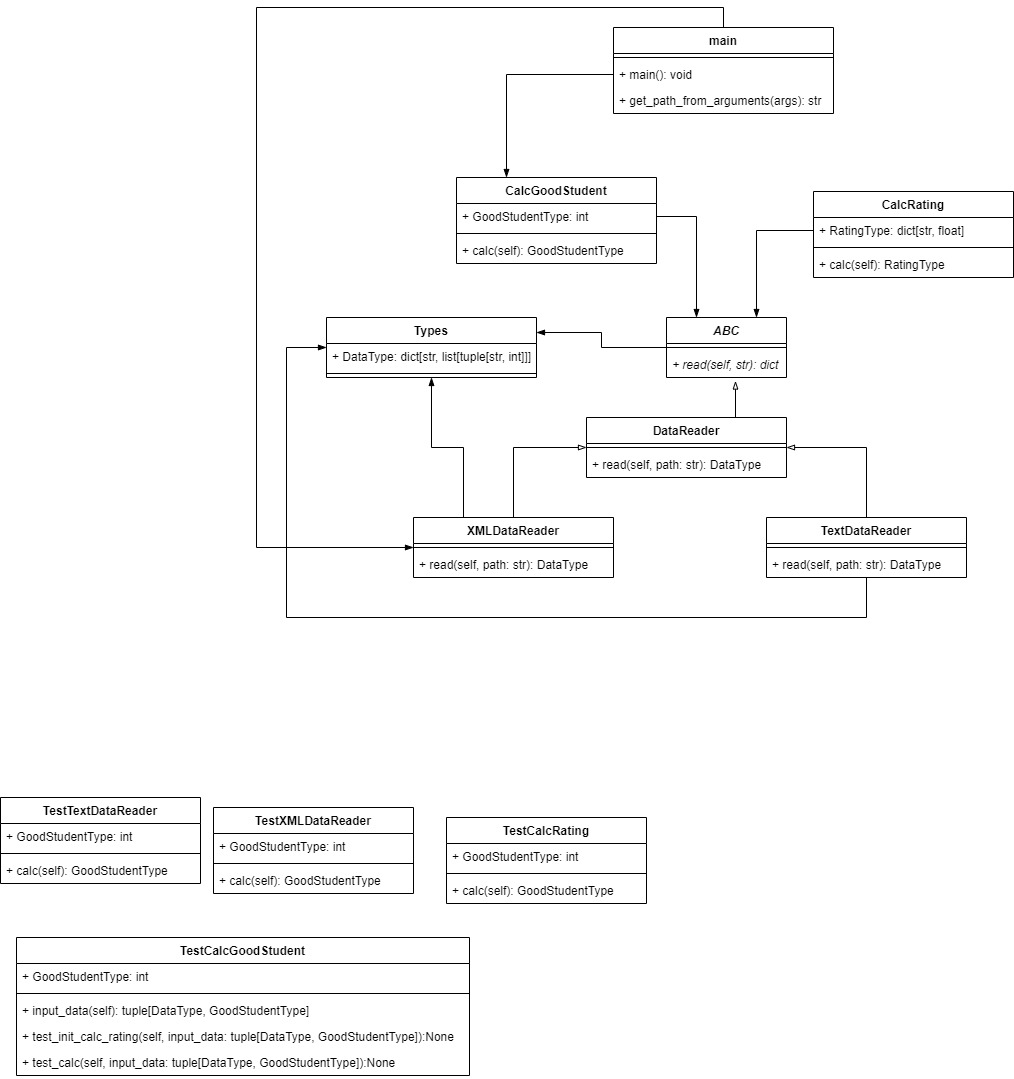

The diagram above was exported from draw.io. Its source (the exported page's mxGraphModel, read from the mxfile embedded in the PNG):
<mxGraphModel dx="749" dy="1788" grid="1" gridSize="10" guides="1" tooltips="1" connect="1" arrows="1" fold="1" page="1" pageScale="1" pageWidth="827" pageHeight="1169" math="0" shadow="0">
  <root>
    <mxCell id="0" />
    <mxCell id="1" parent="0" />
    <mxCell id="77" style="edgeStyle=orthogonalEdgeStyle;rounded=0;orthogonalLoop=1;jettySize=auto;html=1;endArrow=blockThin;endFill=1;" edge="1" parent="1" source="2" target="36">
      <mxGeometry relative="1" as="geometry">
        <Array as="points">
          <mxPoint x="737" y="-10" />
          <mxPoint x="270" y="-10" />
          <mxPoint x="270" y="530" />
        </Array>
      </mxGeometry>
    </mxCell>
    <mxCell id="2" value="main" style="swimlane;fontStyle=1;align=center;verticalAlign=top;childLayout=stackLayout;horizontal=1;startSize=26;horizontalStack=0;resizeParent=1;resizeParentMax=0;resizeLast=0;collapsible=1;marginBottom=0;" vertex="1" parent="1">
      <mxGeometry x="627" y="10" width="220" height="86" as="geometry" />
    </mxCell>
    <mxCell id="4" value="" style="line;strokeWidth=1;fillColor=none;align=left;verticalAlign=middle;spacingTop=-1;spacingLeft=3;spacingRight=3;rotatable=0;labelPosition=right;points=[];portConstraint=eastwest;" vertex="1" parent="2">
      <mxGeometry y="26" width="220" height="8" as="geometry" />
    </mxCell>
    <mxCell id="5" value="+ main(): void" style="text;strokeColor=none;fillColor=none;align=left;verticalAlign=top;spacingLeft=4;spacingRight=4;overflow=hidden;rotatable=0;points=[[0,0.5],[1,0.5]];portConstraint=eastwest;" vertex="1" parent="2">
      <mxGeometry y="34" width="220" height="26" as="geometry" />
    </mxCell>
    <mxCell id="6" value="+ get_path_from_arguments(args): str" style="text;strokeColor=none;fillColor=none;align=left;verticalAlign=top;spacingLeft=4;spacingRight=4;overflow=hidden;rotatable=0;points=[[0,0.5],[1,0.5]];portConstraint=eastwest;" vertex="1" parent="2">
      <mxGeometry y="60" width="220" height="26" as="geometry" />
    </mxCell>
    <mxCell id="8" value="CalcGoodStudent" style="swimlane;fontStyle=1;align=center;verticalAlign=top;childLayout=stackLayout;horizontal=1;startSize=26;horizontalStack=0;resizeParent=1;resizeParentMax=0;resizeLast=0;collapsible=1;marginBottom=0;" vertex="1" parent="1">
      <mxGeometry x="470" y="160" width="200" height="86" as="geometry" />
    </mxCell>
    <mxCell id="9" value="+ GoodStudentType: int" style="text;strokeColor=none;fillColor=none;align=left;verticalAlign=top;spacingLeft=4;spacingRight=4;overflow=hidden;rotatable=0;points=[[0,0.5],[1,0.5]];portConstraint=eastwest;" vertex="1" parent="8">
      <mxGeometry y="26" width="200" height="26" as="geometry" />
    </mxCell>
    <mxCell id="10" value="" style="line;strokeWidth=1;fillColor=none;align=left;verticalAlign=middle;spacingTop=-1;spacingLeft=3;spacingRight=3;rotatable=0;labelPosition=right;points=[];portConstraint=eastwest;" vertex="1" parent="8">
      <mxGeometry y="52" width="200" height="8" as="geometry" />
    </mxCell>
    <mxCell id="11" value="+ calc(self): GoodStudentType" style="text;strokeColor=none;fillColor=none;align=left;verticalAlign=top;spacingLeft=4;spacingRight=4;overflow=hidden;rotatable=0;points=[[0,0.5],[1,0.5]];portConstraint=eastwest;" vertex="1" parent="8">
      <mxGeometry y="60" width="200" height="26" as="geometry" />
    </mxCell>
    <mxCell id="12" value="CalcRating" style="swimlane;fontStyle=1;align=center;verticalAlign=top;childLayout=stackLayout;horizontal=1;startSize=26;horizontalStack=0;resizeParent=1;resizeParentMax=0;resizeLast=0;collapsible=1;marginBottom=0;" vertex="1" parent="1">
      <mxGeometry x="827" y="174" width="200" height="86" as="geometry" />
    </mxCell>
    <mxCell id="13" value="+ RatingType: dict[str, float]" style="text;strokeColor=none;fillColor=none;align=left;verticalAlign=top;spacingLeft=4;spacingRight=4;overflow=hidden;rotatable=0;points=[[0,0.5],[1,0.5]];portConstraint=eastwest;" vertex="1" parent="12">
      <mxGeometry y="26" width="200" height="26" as="geometry" />
    </mxCell>
    <mxCell id="14" value="" style="line;strokeWidth=1;fillColor=none;align=left;verticalAlign=middle;spacingTop=-1;spacingLeft=3;spacingRight=3;rotatable=0;labelPosition=right;points=[];portConstraint=eastwest;" vertex="1" parent="12">
      <mxGeometry y="52" width="200" height="8" as="geometry" />
    </mxCell>
    <mxCell id="15" value="+ calc(self): RatingType" style="text;strokeColor=none;fillColor=none;align=left;verticalAlign=top;spacingLeft=4;spacingRight=4;overflow=hidden;rotatable=0;points=[[0,0.5],[1,0.5]];portConstraint=eastwest;" vertex="1" parent="12">
      <mxGeometry y="60" width="200" height="26" as="geometry" />
    </mxCell>
    <mxCell id="68" style="edgeStyle=orthogonalEdgeStyle;rounded=0;orthogonalLoop=1;jettySize=auto;html=1;exitX=0.75;exitY=0;exitDx=0;exitDy=0;entryX=0.575;entryY=1.135;entryDx=0;entryDy=0;entryPerimeter=0;endArrow=blockThin;endFill=0;" edge="1" parent="1" source="16" target="24">
      <mxGeometry relative="1" as="geometry" />
    </mxCell>
    <mxCell id="16" value="DataReader" style="swimlane;fontStyle=1;align=center;verticalAlign=top;childLayout=stackLayout;horizontal=1;startSize=26;horizontalStack=0;resizeParent=1;resizeParentMax=0;resizeLast=0;collapsible=1;marginBottom=0;" vertex="1" parent="1">
      <mxGeometry x="600" y="400" width="200" height="60" as="geometry" />
    </mxCell>
    <mxCell id="18" value="" style="line;strokeWidth=1;fillColor=none;align=left;verticalAlign=middle;spacingTop=-1;spacingLeft=3;spacingRight=3;rotatable=0;labelPosition=right;points=[];portConstraint=eastwest;" vertex="1" parent="16">
      <mxGeometry y="26" width="200" height="8" as="geometry" />
    </mxCell>
    <mxCell id="19" value="+ read(self, path: str): DataType" style="text;strokeColor=none;fillColor=none;align=left;verticalAlign=top;spacingLeft=4;spacingRight=4;overflow=hidden;rotatable=0;points=[[0,0.5],[1,0.5]];portConstraint=eastwest;" vertex="1" parent="16">
      <mxGeometry y="34" width="200" height="26" as="geometry" />
    </mxCell>
    <mxCell id="71" style="edgeStyle=orthogonalEdgeStyle;rounded=0;orthogonalLoop=1;jettySize=auto;html=1;entryX=1;entryY=0.25;entryDx=0;entryDy=0;endArrow=blockThin;endFill=1;" edge="1" parent="1" source="21" target="63">
      <mxGeometry relative="1" as="geometry" />
    </mxCell>
    <mxCell id="21" value="ABC" style="swimlane;fontStyle=3;align=center;verticalAlign=top;childLayout=stackLayout;horizontal=1;startSize=26;horizontalStack=0;resizeParent=1;resizeParentMax=0;resizeLast=0;collapsible=1;marginBottom=0;" vertex="1" parent="1">
      <mxGeometry x="680" y="300" width="120" height="60" as="geometry" />
    </mxCell>
    <mxCell id="23" value="" style="line;strokeWidth=1;fillColor=none;align=left;verticalAlign=middle;spacingTop=-1;spacingLeft=3;spacingRight=3;rotatable=0;labelPosition=right;points=[];portConstraint=eastwest;" vertex="1" parent="21">
      <mxGeometry y="26" width="120" height="8" as="geometry" />
    </mxCell>
    <mxCell id="24" value="+ read(self, str): dict" style="text;strokeColor=none;fillColor=none;align=left;verticalAlign=top;spacingLeft=4;spacingRight=4;overflow=hidden;rotatable=0;points=[[0,0.5],[1,0.5]];portConstraint=eastwest;fontStyle=2" vertex="1" parent="21">
      <mxGeometry y="34" width="120" height="26" as="geometry" />
    </mxCell>
    <mxCell id="69" style="edgeStyle=orthogonalEdgeStyle;rounded=0;orthogonalLoop=1;jettySize=auto;html=1;exitX=0.5;exitY=0;exitDx=0;exitDy=0;entryX=1;entryY=0.5;entryDx=0;entryDy=0;endArrow=blockThin;endFill=0;" edge="1" parent="1" source="28" target="16">
      <mxGeometry relative="1" as="geometry" />
    </mxCell>
    <mxCell id="73" style="edgeStyle=orthogonalEdgeStyle;rounded=0;orthogonalLoop=1;jettySize=auto;html=1;endArrow=blockThin;endFill=1;" edge="1" parent="1" source="28" target="63">
      <mxGeometry relative="1" as="geometry">
        <Array as="points">
          <mxPoint x="880" y="600" />
          <mxPoint x="300" y="600" />
          <mxPoint x="300" y="330" />
        </Array>
      </mxGeometry>
    </mxCell>
    <mxCell id="28" value="TextDataReader" style="swimlane;fontStyle=1;align=center;verticalAlign=top;childLayout=stackLayout;horizontal=1;startSize=26;horizontalStack=0;resizeParent=1;resizeParentMax=0;resizeLast=0;collapsible=1;marginBottom=0;" vertex="1" parent="1">
      <mxGeometry x="780" y="500" width="200" height="60" as="geometry" />
    </mxCell>
    <mxCell id="30" value="" style="line;strokeWidth=1;fillColor=none;align=left;verticalAlign=middle;spacingTop=-1;spacingLeft=3;spacingRight=3;rotatable=0;labelPosition=right;points=[];portConstraint=eastwest;" vertex="1" parent="28">
      <mxGeometry y="26" width="200" height="8" as="geometry" />
    </mxCell>
    <mxCell id="31" value="+ read(self, path: str): DataType" style="text;strokeColor=none;fillColor=none;align=left;verticalAlign=top;spacingLeft=4;spacingRight=4;overflow=hidden;rotatable=0;points=[[0,0.5],[1,0.5]];portConstraint=eastwest;" vertex="1" parent="28">
      <mxGeometry y="34" width="200" height="26" as="geometry" />
    </mxCell>
    <mxCell id="70" style="edgeStyle=orthogonalEdgeStyle;rounded=0;orthogonalLoop=1;jettySize=auto;html=1;exitX=0.5;exitY=0;exitDx=0;exitDy=0;endArrow=blockThin;endFill=0;" edge="1" parent="1" source="36" target="18">
      <mxGeometry relative="1" as="geometry" />
    </mxCell>
    <mxCell id="72" style="edgeStyle=orthogonalEdgeStyle;rounded=0;orthogonalLoop=1;jettySize=auto;html=1;exitX=0.25;exitY=0;exitDx=0;exitDy=0;endArrow=blockThin;endFill=1;" edge="1" parent="1" source="36" target="63">
      <mxGeometry relative="1" as="geometry" />
    </mxCell>
    <mxCell id="36" value="XMLDataReader" style="swimlane;fontStyle=1;align=center;verticalAlign=top;childLayout=stackLayout;horizontal=1;startSize=26;horizontalStack=0;resizeParent=1;resizeParentMax=0;resizeLast=0;collapsible=1;marginBottom=0;" vertex="1" parent="1">
      <mxGeometry x="427" y="500" width="200" height="60" as="geometry" />
    </mxCell>
    <mxCell id="37" value="" style="line;strokeWidth=1;fillColor=none;align=left;verticalAlign=middle;spacingTop=-1;spacingLeft=3;spacingRight=3;rotatable=0;labelPosition=right;points=[];portConstraint=eastwest;" vertex="1" parent="36">
      <mxGeometry y="26" width="200" height="8" as="geometry" />
    </mxCell>
    <mxCell id="38" value="+ read(self, path: str): DataType" style="text;strokeColor=none;fillColor=none;align=left;verticalAlign=top;spacingLeft=4;spacingRight=4;overflow=hidden;rotatable=0;points=[[0,0.5],[1,0.5]];portConstraint=eastwest;" vertex="1" parent="36">
      <mxGeometry y="34" width="200" height="26" as="geometry" />
    </mxCell>
    <mxCell id="39" value="TestCalcRating" style="swimlane;fontStyle=1;align=center;verticalAlign=top;childLayout=stackLayout;horizontal=1;startSize=26;horizontalStack=0;resizeParent=1;resizeParentMax=0;resizeLast=0;collapsible=1;marginBottom=0;" vertex="1" parent="1">
      <mxGeometry x="460" y="800" width="200" height="86" as="geometry" />
    </mxCell>
    <mxCell id="40" value="+ GoodStudentType: int" style="text;strokeColor=none;fillColor=none;align=left;verticalAlign=top;spacingLeft=4;spacingRight=4;overflow=hidden;rotatable=0;points=[[0,0.5],[1,0.5]];portConstraint=eastwest;" vertex="1" parent="39">
      <mxGeometry y="26" width="200" height="26" as="geometry" />
    </mxCell>
    <mxCell id="41" value="" style="line;strokeWidth=1;fillColor=none;align=left;verticalAlign=middle;spacingTop=-1;spacingLeft=3;spacingRight=3;rotatable=0;labelPosition=right;points=[];portConstraint=eastwest;" vertex="1" parent="39">
      <mxGeometry y="52" width="200" height="8" as="geometry" />
    </mxCell>
    <mxCell id="42" value="+ calc(self): GoodStudentType" style="text;strokeColor=none;fillColor=none;align=left;verticalAlign=top;spacingLeft=4;spacingRight=4;overflow=hidden;rotatable=0;points=[[0,0.5],[1,0.5]];portConstraint=eastwest;" vertex="1" parent="39">
      <mxGeometry y="60" width="200" height="26" as="geometry" />
    </mxCell>
    <mxCell id="43" value="TestCalcGoodStudent" style="swimlane;fontStyle=1;align=center;verticalAlign=top;childLayout=stackLayout;horizontal=1;startSize=26;horizontalStack=0;resizeParent=1;resizeParentMax=0;resizeLast=0;collapsible=1;marginBottom=0;" vertex="1" parent="1">
      <mxGeometry x="30" y="920" width="453" height="138" as="geometry" />
    </mxCell>
    <mxCell id="44" value="+ GoodStudentType: int" style="text;strokeColor=none;fillColor=none;align=left;verticalAlign=top;spacingLeft=4;spacingRight=4;overflow=hidden;rotatable=0;points=[[0,0.5],[1,0.5]];portConstraint=eastwest;" vertex="1" parent="43">
      <mxGeometry y="26" width="453" height="26" as="geometry" />
    </mxCell>
    <mxCell id="45" value="" style="line;strokeWidth=1;fillColor=none;align=left;verticalAlign=middle;spacingTop=-1;spacingLeft=3;spacingRight=3;rotatable=0;labelPosition=right;points=[];portConstraint=eastwest;" vertex="1" parent="43">
      <mxGeometry y="52" width="453" height="8" as="geometry" />
    </mxCell>
    <mxCell id="46" value="+ input_data(self): tuple[DataType, GoodStudentType]" style="text;strokeColor=none;fillColor=none;align=left;verticalAlign=top;spacingLeft=4;spacingRight=4;overflow=hidden;rotatable=0;points=[[0,0.5],[1,0.5]];portConstraint=eastwest;" vertex="1" parent="43">
      <mxGeometry y="60" width="453" height="26" as="geometry" />
    </mxCell>
    <mxCell id="66" value="+ test_init_calc_rating(self, input_data: tuple[DataType, GoodStudentType]):None" style="text;strokeColor=none;fillColor=none;align=left;verticalAlign=top;spacingLeft=4;spacingRight=4;overflow=hidden;rotatable=0;points=[[0,0.5],[1,0.5]];portConstraint=eastwest;" vertex="1" parent="43">
      <mxGeometry y="86" width="453" height="26" as="geometry" />
    </mxCell>
    <mxCell id="67" value="+ test_calc(self, input_data: tuple[DataType, GoodStudentType]):None" style="text;strokeColor=none;fillColor=none;align=left;verticalAlign=top;spacingLeft=4;spacingRight=4;overflow=hidden;rotatable=0;points=[[0,0.5],[1,0.5]];portConstraint=eastwest;" vertex="1" parent="43">
      <mxGeometry y="112" width="453" height="26" as="geometry" />
    </mxCell>
    <mxCell id="47" value="TestTextDataReader" style="swimlane;fontStyle=1;align=center;verticalAlign=top;childLayout=stackLayout;horizontal=1;startSize=26;horizontalStack=0;resizeParent=1;resizeParentMax=0;resizeLast=0;collapsible=1;marginBottom=0;" vertex="1" parent="1">
      <mxGeometry x="14" y="780" width="200" height="86" as="geometry" />
    </mxCell>
    <mxCell id="48" value="+ GoodStudentType: int" style="text;strokeColor=none;fillColor=none;align=left;verticalAlign=top;spacingLeft=4;spacingRight=4;overflow=hidden;rotatable=0;points=[[0,0.5],[1,0.5]];portConstraint=eastwest;" vertex="1" parent="47">
      <mxGeometry y="26" width="200" height="26" as="geometry" />
    </mxCell>
    <mxCell id="49" value="" style="line;strokeWidth=1;fillColor=none;align=left;verticalAlign=middle;spacingTop=-1;spacingLeft=3;spacingRight=3;rotatable=0;labelPosition=right;points=[];portConstraint=eastwest;" vertex="1" parent="47">
      <mxGeometry y="52" width="200" height="8" as="geometry" />
    </mxCell>
    <mxCell id="50" value="+ calc(self): GoodStudentType" style="text;strokeColor=none;fillColor=none;align=left;verticalAlign=top;spacingLeft=4;spacingRight=4;overflow=hidden;rotatable=0;points=[[0,0.5],[1,0.5]];portConstraint=eastwest;" vertex="1" parent="47">
      <mxGeometry y="60" width="200" height="26" as="geometry" />
    </mxCell>
    <mxCell id="51" value="TestXMLDataReader" style="swimlane;fontStyle=1;align=center;verticalAlign=top;childLayout=stackLayout;horizontal=1;startSize=26;horizontalStack=0;resizeParent=1;resizeParentMax=0;resizeLast=0;collapsible=1;marginBottom=0;" vertex="1" parent="1">
      <mxGeometry x="227" y="790" width="200" height="86" as="geometry" />
    </mxCell>
    <mxCell id="52" value="+ GoodStudentType: int" style="text;strokeColor=none;fillColor=none;align=left;verticalAlign=top;spacingLeft=4;spacingRight=4;overflow=hidden;rotatable=0;points=[[0,0.5],[1,0.5]];portConstraint=eastwest;" vertex="1" parent="51">
      <mxGeometry y="26" width="200" height="26" as="geometry" />
    </mxCell>
    <mxCell id="53" value="" style="line;strokeWidth=1;fillColor=none;align=left;verticalAlign=middle;spacingTop=-1;spacingLeft=3;spacingRight=3;rotatable=0;labelPosition=right;points=[];portConstraint=eastwest;" vertex="1" parent="51">
      <mxGeometry y="52" width="200" height="8" as="geometry" />
    </mxCell>
    <mxCell id="54" value="+ calc(self): GoodStudentType" style="text;strokeColor=none;fillColor=none;align=left;verticalAlign=top;spacingLeft=4;spacingRight=4;overflow=hidden;rotatable=0;points=[[0,0.5],[1,0.5]];portConstraint=eastwest;" vertex="1" parent="51">
      <mxGeometry y="60" width="200" height="26" as="geometry" />
    </mxCell>
    <mxCell id="63" value="Types" style="swimlane;fontStyle=1;align=center;verticalAlign=top;childLayout=stackLayout;horizontal=1;startSize=26;horizontalStack=0;resizeParent=1;resizeParentMax=0;resizeLast=0;collapsible=1;marginBottom=0;" vertex="1" parent="1">
      <mxGeometry x="340" y="300" width="210" height="60" as="geometry" />
    </mxCell>
    <mxCell id="64" value="+ DataType: dict[str, list[tuple[str, int]]]" style="text;strokeColor=none;fillColor=none;align=left;verticalAlign=top;spacingLeft=4;spacingRight=4;overflow=hidden;rotatable=0;points=[[0,0.5],[1,0.5]];portConstraint=eastwest;" vertex="1" parent="63">
      <mxGeometry y="26" width="210" height="26" as="geometry" />
    </mxCell>
    <mxCell id="65" value="" style="line;strokeWidth=1;fillColor=none;align=left;verticalAlign=middle;spacingTop=-1;spacingLeft=3;spacingRight=3;rotatable=0;labelPosition=right;points=[];portConstraint=eastwest;" vertex="1" parent="63">
      <mxGeometry y="52" width="210" height="8" as="geometry" />
    </mxCell>
    <mxCell id="74" style="edgeStyle=orthogonalEdgeStyle;rounded=0;orthogonalLoop=1;jettySize=auto;html=1;entryX=0.75;entryY=0;entryDx=0;entryDy=0;endArrow=blockThin;endFill=1;" edge="1" parent="1" source="13" target="21">
      <mxGeometry relative="1" as="geometry" />
    </mxCell>
    <mxCell id="75" style="edgeStyle=orthogonalEdgeStyle;rounded=0;orthogonalLoop=1;jettySize=auto;html=1;entryX=0.25;entryY=0;entryDx=0;entryDy=0;endArrow=blockThin;endFill=1;" edge="1" parent="1" source="9" target="21">
      <mxGeometry relative="1" as="geometry" />
    </mxCell>
    <mxCell id="76" style="edgeStyle=orthogonalEdgeStyle;rounded=0;orthogonalLoop=1;jettySize=auto;html=1;entryX=0.25;entryY=0;entryDx=0;entryDy=0;endArrow=blockThin;endFill=1;" edge="1" parent="1" source="5" target="8">
      <mxGeometry relative="1" as="geometry" />
    </mxCell>
  </root>
</mxGraphModel>